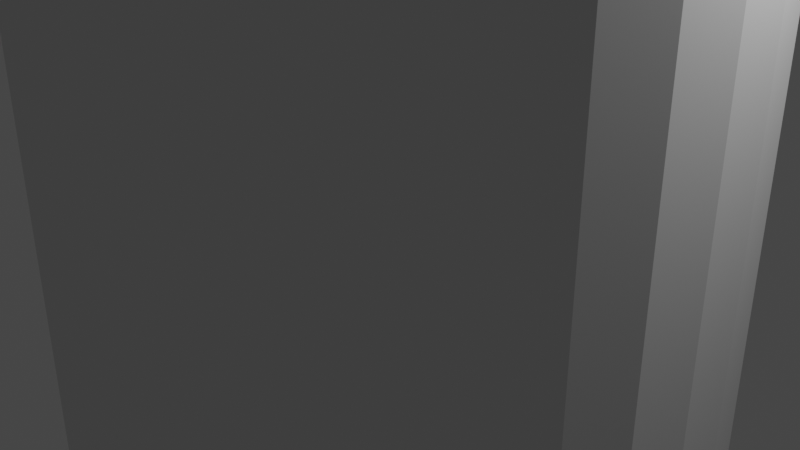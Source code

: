 # Source: 3mm10mmspacer.blend  (saved by Blender 2.80.75; exported with 4.5.12 LTS)
import bpy
from mathutils import Matrix  # noqa: F401  (used for matrix-valued properties, if any)

bpy.ops.wm.read_factory_settings(use_empty=True)
scene = bpy.context.scene
scene.name = 'Scene'

# ---- collections
col_collection = bpy.data.collections.new('Collection'); scene.collection.children.link(col_collection)

# ---- world
world_world = bpy.data.worlds.new('World'); scene.world = world_world
world_world.use_nodes = True; world_world.node_tree.nodes.clear()
_N = world_world.node_tree.nodes; _L = world_world.node_tree.links
n0 = _N.new('ShaderNodeOutputWorld'); n0.name = 'World Output'; n0.location = (300, 300)
n1 = _N.new('ShaderNodeBackground'); n1.name = 'Background'; n1.location = (10, 300)
n1.inputs[0].default_value = (0.05088, 0.05088, 0.05088, 1.0)
_L.new(n1.outputs[0], n0.inputs[0])
n0.is_active_output = True
world_world.color = (0.05088, 0.05088, 0.05088)
world_world.use_sun_shadow = False
world_world.sun_shadow_jitter_overblur = 0.0

# ---- cameras
cam_camera = bpy.data.cameras.new('Camera')
cam_camera.clip_end = 100.0
cam_camera.ortho_scale = 7.314

# ---- lights
light_light = bpy.data.lights.new('Light', 'POINT')
light_light.transmission_factor = 0.0
light_light.energy = 1000.0
light_light.shadow_soft_size = 0.1
light_light.shadow_maximum_resolution = 0.006
light_light.use_absolute_resolution = True

# ---- meshes
me_cylinder = bpy.data.meshes.new('Cylinder')
me_cylinder.from_pydata([(0.0, 1.0, -1.0), (0.0, 1.0, 1.0), (0.1951, 0.9808, -1.0), (0.1951, 0.9808, 1.0), (0.3827, 0.9239, -1.0), (0.3827, 0.9239, 1.0), (0.5556, 0.8315, -1.0), (0.5556, 0.8315, 1.0), (0.7071, 0.7071, -1.0), (0.7071, 0.7071, 1.0), (0.8315, 0.5556, -1.0), (0.8315, 0.5556, 1.0), (0.9239, 0.3827, -1.0), (0.9239, 0.3827, 1.0), (0.9808, 0.1951, -1.0), (0.9808, 0.1951, 1.0), (1.0, 7.55e-08, -1.0), (1.0, 7.55e-08, 1.0), (0.9808, -0.1951, -1.0), (0.9808, -0.1951, 1.0), (0.9239, -0.3827, -1.0), (0.9239, -0.3827, 1.0), (0.8315, -0.5556, -1.0), (0.8315, -0.5556, 1.0), (0.7071, -0.7071, -1.0), (0.7071, -0.7071, 1.0), (0.5556, -0.8315, -1.0), (0.5556, -0.8315, 1.0), (0.3827, -0.9239, -1.0), (0.3827, -0.9239, 1.0), (0.1951, -0.9808, -1.0), (0.1951, -0.9808, 1.0), (-3.258e-07, -1.0, -1.0), (-3.258e-07, -1.0, 1.0), (-0.1951, -0.9808, -1.0), (-0.1951, -0.9808, 1.0), (-0.3827, -0.9239, -1.0), (-0.3827, -0.9239, 1.0), (-0.5556, -0.8315, -1.0), (-0.5556, -0.8315, 1.0), (-0.7071, -0.7071, -1.0), (-0.7071, -0.7071, 1.0), (-0.8315, -0.5556, -1.0), (-0.8315, -0.5556, 1.0), (-0.9239, -0.3827, -1.0), (-0.9239, -0.3827, 1.0), (-0.9808, -0.1951, -1.0), (-0.9808, -0.1951, 1.0), (-1.0, 9.656e-07, -1.0), (-1.0, 9.656e-07, 1.0), (-0.9808, 0.1951, -1.0), (-0.9808, 0.1951, 1.0), (-0.9239, 0.3827, -1.0), (-0.9239, 0.3827, 1.0), (-0.8315, 0.5556, -1.0), (-0.8315, 0.5556, 1.0), (-0.7071, 0.7071, -1.0), (-0.7071, 0.7071, 1.0), (-0.5556, 0.8315, -1.0), (-0.5556, 0.8315, 1.0), (-0.3827, 0.9239, -1.0), (-0.3827, 0.9239, 1.0), (-0.1951, 0.9808, -1.0), (-0.1951, 0.9808, 1.0), (0.4391, -0.2934, 1.0), (0.4391, -0.2934, -1.0), (-2.41e-09, 0.5281, 1.0), (-2.41e-09, 0.5281, -1.0), (-0.103, 0.518, 1.0), (-0.103, 0.518, -1.0), (-0.2021, 0.4879, 1.0), (-0.2021, 0.4879, -1.0), (-0.4879, -0.2021, 1.0), (-0.4879, -0.2021, -1.0), (-0.4391, -0.2934, 1.0), (-0.4391, -0.2934, -1.0), (-0.518, -0.103, 1.0), (-0.518, -0.103, -1.0), (-0.3734, -0.3734, 1.0), (-0.3734, -0.3734, -1.0), (-0.103, -0.518, 1.0), (-0.103, -0.518, -1.0), (-1.745e-07, -0.5281, 1.0), (-1.745e-07, -0.5281, -1.0), (-0.2021, -0.4879, 1.0), (-0.2021, -0.4879, -1.0), (0.518, 0.103, 1.0), (0.518, 0.103, -1.0), (0.2934, 0.4391, 1.0), (0.2934, 0.4391, -1.0), (0.5281, 3.179e-08, 1.0), (0.5281, 3.179e-08, -1.0), (0.4879, 0.2021, 1.0), (0.4879, 0.2021, -1.0), (0.103, -0.518, 1.0), (0.103, -0.518, -1.0), (-0.3734, 0.3734, 1.0), (-0.3734, 0.3734, -1.0), (-0.2934, 0.4391, 1.0), (-0.2934, 0.4391, -1.0), (-0.4391, 0.2934, 1.0), (-0.4391, 0.2934, -1.0), (0.518, -0.103, 1.0), (0.518, -0.103, -1.0), (0.2934, -0.4391, 1.0), (0.2934, -0.4391, -1.0), (0.3734, -0.3734, 1.0), (0.3734, -0.3734, -1.0), (0.4879, -0.2021, 1.0), (0.4879, -0.2021, -1.0), (-0.5281, 5.019e-07, 1.0), (-0.5281, 5.019e-07, -1.0), (-0.2934, -0.4391, 1.0), (-0.2934, -0.4391, -1.0), (-0.518, 0.103, 1.0), (-0.518, 0.103, -1.0), (0.3734, 0.3734, 1.0), (0.3734, 0.3734, -1.0), (0.2021, -0.4879, 1.0), (0.2021, -0.4879, -1.0), (0.4391, 0.2934, 1.0), (0.4391, 0.2934, -1.0), (-0.4879, 0.2021, 1.0), (-0.4879, 0.2021, -1.0), (0.2021, 0.4879, 1.0), (0.2021, 0.4879, -1.0), (0.103, 0.518, 1.0), (0.103, 0.518, -1.0)], [], [(0, 1, 3, 2), (2, 3, 5, 4), (4, 5, 7, 6), (6, 7, 9, 8), (8, 9, 11, 10), (10, 11, 13, 12), (12, 13, 15, 14), (14, 15, 17, 16), (16, 17, 19, 18), (18, 19, 21, 20), (20, 21, 23, 22), (22, 23, 25, 24), (24, 25, 27, 26), (26, 27, 29, 28), (28, 29, 31, 30), (30, 31, 33, 32), (32, 33, 35, 34), (34, 35, 37, 36), (36, 37, 39, 38), (38, 39, 41, 40), (40, 41, 43, 42), (42, 43, 45, 44), (44, 45, 47, 46), (46, 47, 49, 48), (48, 49, 51, 50), (50, 51, 53, 52), (52, 53, 55, 54), (54, 55, 57, 56), (56, 57, 59, 58), (58, 59, 61, 60), (3, 1, 63, 61, 59, 57, 55, 53, 51, 49, 110, 114, 122, 100, 96, 98, 70, 68, 66, 126, 124, 88, 116, 120, 92, 86, 90, 17, 15, 13, 11, 9, 7, 5), (60, 61, 63, 62), (62, 63, 1, 0), (0, 2, 4, 6, 8, 10, 12, 14, 16, 91, 87, 93, 121, 117, 89, 125, 127, 67, 69, 71, 99, 97, 101, 123, 115, 111, 48, 50, 52, 54, 56, 58, 60, 62), (103, 102, 90, 91), (107, 106, 64, 65), (65, 64, 108, 109), (115, 114, 110, 111), (87, 86, 92, 93), (91, 90, 86, 87), (121, 120, 116, 117), (67, 66, 68, 69), (81, 80, 82, 83), (101, 100, 122, 123), (83, 82, 94, 95), (69, 68, 70, 71), (117, 116, 88, 89), (113, 112, 84, 85), (17, 90, 102, 108, 64, 106, 104, 118, 94, 82, 80, 84, 112, 78, 74, 72, 76, 110, 49, 47, 45, 43, 41, 39, 37, 35, 33, 31, 29, 27, 25, 23, 21, 19), (89, 88, 124, 125), (105, 104, 106, 107), (99, 98, 96, 97), (123, 122, 114, 115), (119, 118, 104, 105), (79, 78, 112, 113), (73, 72, 74, 75), (127, 126, 66, 67), (93, 92, 120, 121), (111, 110, 76, 77), (109, 108, 102, 103), (85, 84, 80, 81), (71, 70, 98, 99), (125, 124, 126, 127), (95, 94, 118, 119), (77, 76, 72, 73), (97, 96, 100, 101), (48, 111, 77, 73, 75, 79, 113, 85, 81, 83, 95, 119, 105, 107, 65, 109, 103, 91, 16, 18, 20, 22, 24, 26, 28, 30, 32, 34, 36, 38, 40, 42, 44, 46), (75, 74, 78, 79)])
_uv = me_cylinder.uv_layers.new(name='UVMap')
_uv.uv.foreach_set('vector', [1.0, 0.5, 1.0, 1.0, 0.9688, 1.0, 0.9688, 0.5, 0.9688, 0.5, 0.9688, 1.0, 0.9375, 1.0, 0.9375, 0.5, 0.9375, 0.5, 0.9375, 1.0, 0.9062, 1.0, 0.9062, 0.5, 0.9062, 0.5, 0.9062, 1.0, 0.875, 1.0, 0.875, 0.5, 0.875, 0.5, 0.875, 1.0, 0.8438, 1.0, 0.8438, 0.5, 0.8438, 0.5, 0.8438, 1.0, 0.8125, 1.0, 0.8125, 0.5, 0.8125, 0.5, 0.8125, 1.0, 0.7812, 1.0, 0.7812, 0.5, 0.7812, 0.5, 0.7812, 1.0, 0.75, 1.0, 0.75, 0.5, 0.75, 0.5, 0.75, 1.0, 0.7188, 1.0, 0.7188, 0.5, 0.7188, 0.5, 0.7188, 1.0, 0.6875, 1.0, 0.6875, 0.5, 0.6875, 0.5, 0.6875, 1.0, 0.6562, 1.0, 0.6562, 0.5, 0.6562, 0.5, 0.6562, 1.0, 0.625, 1.0, 0.625, 0.5, 0.625, 0.5, 0.625, 1.0, 0.5938, 1.0, 0.5938, 0.5, 0.5938, 0.5, 0.5938, 1.0, 0.5625, 1.0, 0.5625, 0.5, 0.5625, 0.5, 0.5625, 1.0, 0.5312, 1.0, 0.5312, 0.5, 0.5312, 0.5, 0.5312, 1.0, 0.5, 1.0, 0.5, 0.5, 0.5, 0.5, 0.5, 1.0, 0.4688, 1.0, 0.4688, 0.5, 0.4688, 0.5, 0.4688, 1.0, 0.4375, 1.0, 0.4375, 0.5, 0.4375, 0.5, 0.4375, 1.0, 0.4062, 1.0, 0.4062, 0.5, 0.4062, 0.5, 0.4062, 1.0, 0.375, 1.0, 0.375, 0.5, 0.375, 0.5, 0.375, 1.0, 0.3438, 1.0, 0.3438, 0.5, 0.3438, 0.5, 0.3438, 1.0, 0.3125, 1.0, 0.3125, 0.5, 0.3125, 0.5, 0.3125, 1.0, 0.2812, 1.0, 0.2812, 0.5, 0.2812, 0.5, 0.2812, 1.0, 0.25, 1.0, 0.25, 0.5, 0.25, 0.5, 0.25, 1.0, 0.2188, 1.0, 0.2188, 0.5, 0.2188, 0.5, 0.2188, 1.0, 0.1875, 1.0, 0.1875, 0.5, 0.1875, 0.5, 0.1875, 1.0, 0.1562, 1.0, 0.1562, 0.5, 0.1562, 0.5, 0.1562, 1.0, 0.125, 1.0, 0.125, 0.5, 0.125, 0.5, 0.125, 1.0, 0.09375, 1.0, 0.09375, 0.5, 0.09375, 0.5, 0.09375, 1.0, 0.0625, 1.0, 0.0625, 0.5, 0.2968, 0.4854, 0.25, 0.49, 0.2032, 0.4854, 0.1582, 0.4717, 0.1167, 0.4496, 0.08029, 0.4197, 0.05045, 0.3833, 0.02827, 0.3418, 0.01461, 0.2968, 0.01, 0.25, 0.13, 0.25, 0.1323, 0.2734, 0.1391, 0.2959, 0.1502, 0.3167, 0.1651, 0.3349, 0.1833, 0.3498, 0.2041, 0.3609, 0.2266, 0.3677, 0.25, 0.37, 0.2734, 0.3677, 0.2959, 0.3609, 0.3167, 0.3498, 0.3349, 0.3349, 0.3498, 0.3167, 0.3609, 0.2959, 0.3677, 0.2734, 0.37, 0.25, 0.49, 0.25, 0.4854, 0.2968, 0.4717, 0.3418, 0.4496, 0.3833, 0.4197, 0.4197, 0.3833, 0.4496, 0.3418, 0.4717, 0.0625, 0.5, 0.0625, 1.0, 0.03125, 1.0, 0.03125, 0.5, 0.03125, 0.5, 0.03125, 1.0, 0.0, 1.0, 0.0, 0.5, 0.75, 0.49, 0.7968, 0.4854, 0.8418, 0.4717, 0.8833, 0.4496, 0.9197, 0.4197, 0.9496, 0.3833, 0.9717, 0.3418, 0.9854, 0.2968, 0.99, 0.25, 0.87, 0.25, 0.8677, 0.2734, 0.8609, 0.2959, 0.8498, 0.3167, 0.8349, 0.3349, 0.8167, 0.3498, 0.7959, 0.3609, 0.7734, 0.3677, 0.75, 0.37, 0.7266, 0.3677, 0.7041, 0.3609, 0.6833, 0.3498, 0.6651, 0.3349, 0.6502, 0.3167, 0.6391, 0.2959, 0.6323, 0.2734, 0.63, 0.25, 0.51, 0.25, 0.5146, 0.2968, 0.5283, 0.3418, 0.5504, 0.3833, 0.5803, 0.4197, 0.6167, 0.4496, 0.6582, 0.4717, 0.7032, 0.4854, 0.7188, 0.6742, 0.7188, 0.8258, 0.75, 0.8258, 0.75, 0.6742, 0.625, 0.6742, 0.625, 0.8258, 0.6562, 0.8258, 0.6562, 0.6742, 0.6562, 0.6742, 0.6562, 0.8258, 0.6875, 0.8258, 0.6875, 0.6742, 0.2188, 0.6742, 0.2188, 0.8258, 0.25, 0.8258, 0.25, 0.6742, 0.7812, 0.6742, 0.7812, 0.8258, 0.8125, 0.8258, 0.8125, 0.6742, 0.75, 0.6742, 0.75, 0.8258, 0.7812, 0.8258, 0.7812, 0.6742, 0.8438, 0.6742, 0.8438, 0.8258, 0.875, 0.8258, 0.875, 0.6742, 0.0, 0.6742, 0.0, 0.8258, 0.03125, 0.8258, 0.03125, 0.6742, 0.4688, 0.6742, 0.4688, 0.8258, 0.5, 0.8258, 0.5, 0.6742, 0.1562, 0.6742, 0.1562, 0.8258, 0.1875, 0.8258, 0.1875, 0.6742, 0.5, 0.6742, 0.5, 0.8258, 0.5312, 0.8258, 0.5312, 0.6742, 0.03125, 0.6742, 0.03125, 0.8258, 0.0625, 0.8258, 0.0625, 0.6742, 0.875, 0.6742, 0.875, 0.8258, 0.9062, 0.8258, 0.9062, 0.6742, 0.4062, 0.6742, 0.4062, 0.8258, 0.4375, 0.8258, 0.4375, 0.6742, 0.49, 0.25, 0.37, 0.25, 0.3677, 0.2266, 0.3609, 0.2041, 0.3498, 0.1833, 0.3349, 0.1651, 0.3167, 0.1502, 0.2959, 0.1391, 0.2734, 0.1323, 0.25, 0.13, 0.2266, 0.1323, 0.2041, 0.1391, 0.1833, 0.1502, 0.1651, 0.1651, 0.1502, 0.1833, 0.1391, 0.2041, 0.1323, 0.2266, 0.13, 0.25, 0.01, 0.25, 0.01461, 0.2032, 0.02827, 0.1582, 0.05045, 0.1167, 0.08029, 0.08029, 0.1167, 0.05045, 0.1582, 0.02827, 0.2032, 0.01461, 0.25, 0.01, 0.2968, 0.01461, 0.3418, 0.02827, 0.3833, 0.05045, 0.4197, 0.08029, 0.4496, 0.1167, 0.4717, 0.1582, 0.4854, 0.2032, 0.9062, 0.6742, 0.9062, 0.8258, 0.9375, 0.8258, 0.9375, 0.6742, 0.5938, 0.6742, 0.5938, 0.8258, 0.625, 0.8258, 0.625, 0.6742, 0.09375, 0.6742, 0.09375, 0.8258, 0.125, 0.8258, 0.125, 0.6742, 0.1875, 0.6742, 0.1875, 0.8258, 0.2188, 0.8258, 0.2188, 0.6742, 0.5625, 0.6742, 0.5625, 0.8258, 0.5938, 0.8258, 0.5938, 0.6742, 0.375, 0.6742, 0.375, 0.8258, 0.4062, 0.8258, 0.4062, 0.6742, 0.3125, 0.6742, 0.3125, 0.8258, 0.3438, 0.8258, 0.3438, 0.6742, 0.9688, 0.6742, 0.9688, 0.8258, 1.0, 0.8258, 1.0, 0.6742, 0.8125, 0.6742, 0.8125, 0.8258, 0.8438, 0.8258, 0.8438, 0.6742, 0.25, 0.6742, 0.25, 0.8258, 0.2812, 0.8258, 0.2812, 0.6742, 0.6875, 0.6742, 0.6875, 0.8258, 0.7188, 0.8258, 0.7188, 0.6742, 0.4375, 0.6742, 0.4375, 0.8258, 0.4688, 0.8258, 0.4688, 0.6742, 0.0625, 0.6742, 0.0625, 0.8258, 0.09375, 0.8258, 0.09375, 0.6742, 0.9375, 0.6742, 0.9375, 0.8258, 0.9688, 0.8258, 0.9688, 0.6742, 0.5312, 0.6742, 0.5312, 0.8258, 0.5625, 0.8258, 0.5625, 0.6742, 0.2812, 0.6742, 0.2812, 0.8258, 0.3125, 0.8258, 0.3125, 0.6742, 0.125, 0.6742, 0.125, 0.8258, 0.1562, 0.8258, 0.1562, 0.6742, 0.51, 0.25, 0.63, 0.25, 0.6323, 0.2266, 0.6391, 0.2041, 0.6502, 0.1833, 0.6651, 0.1651, 0.6833, 0.1502, 0.7041, 0.1391, 0.7266, 0.1323, 0.75, 0.13, 0.7734, 0.1323, 0.7959, 0.1391, 0.8167, 0.1502, 0.8349, 0.1651, 0.8498, 0.1833, 0.8609, 0.2041, 0.8677, 0.2266, 0.87, 0.25, 0.99, 0.25, 0.9854, 0.2032, 0.9717, 0.1582, 0.9496, 0.1167, 0.9197, 0.08029, 0.8833, 0.05045, 0.8418, 0.02827, 0.7968, 0.01461, 0.75, 0.01, 0.7032, 0.01461, 0.6582, 0.02827, 0.6167, 0.05045, 0.5803, 0.08029, 0.5504, 0.1167, 0.5283, 0.1582, 0.5146, 0.2032, 0.3438, 0.6742, 0.3438, 0.8258, 0.375, 0.8258, 0.375, 0.6742])
me_cylinder.use_remesh_preserve_volume = False
me_cylinder.use_remesh_preserve_attributes = False
me_cylinder.use_mirror_vertex_groups = False
me_cylinder.update()

# ---- objects
ob_light = bpy.data.objects.new('Light', light_light)
ob_camera = bpy.data.objects.new('Camera', cam_camera)
ob_cylinder = bpy.data.objects.new('Cylinder', me_cylinder)

# ---- transforms, parenting, visibility, modifiers, constraints
ob_light.location = (4.076, 1.005, 5.904)
ob_light.rotation_euler = (0.6503, 0.05522, 1.866)
ob_light.lock_rotations_4d = False
ob_light.empty_display_type = 'ARROWS'
ob_light.color = (0.0, 0.0, 0.0, 0.0)
ob_light.lineart.crease_threshold = 0.0
ob_camera.location = (7.359, -6.926, 4.958)
ob_camera.rotation_euler = (1.109, 0.0, 0.8149)
ob_camera.lock_rotations_4d = False
ob_camera.empty_display_type = 'ARROWS'
ob_camera.color = (0.0, 0.0, 0.0, 0.0)
ob_camera.display_type = 'WIRE'
ob_camera.lineart.crease_threshold = 0.0
ob_cylinder.location = (0.0, 0.0, 0.0)
ob_cylinder.scale = (3.5, 3.5, 6.0)
ob_cylinder.lineart.crease_threshold = 0.0

# ---- collection membership
col_collection.objects.link(ob_light)
col_collection.objects.link(ob_camera)
col_collection.objects.link(ob_cylinder)

# ---- scene / render settings (as saved in the file)
scene.camera = ob_camera
scene.frame_start = 1; scene.frame_end = 250; scene.frame_set(1)
scene.render.engine = 'BLENDER_EEVEE_NEXT'
scene.cycles.use_denoising = False
scene.cycles.samples = 128
scene.cycles.sampling_pattern = 'TABULATED_SOBOL'
scene.cycles.use_adaptive_sampling = False
scene.cycles.use_light_tree = False
scene.view_settings.view_transform = 'Filmic'
bpy.context.view_layer.update()
